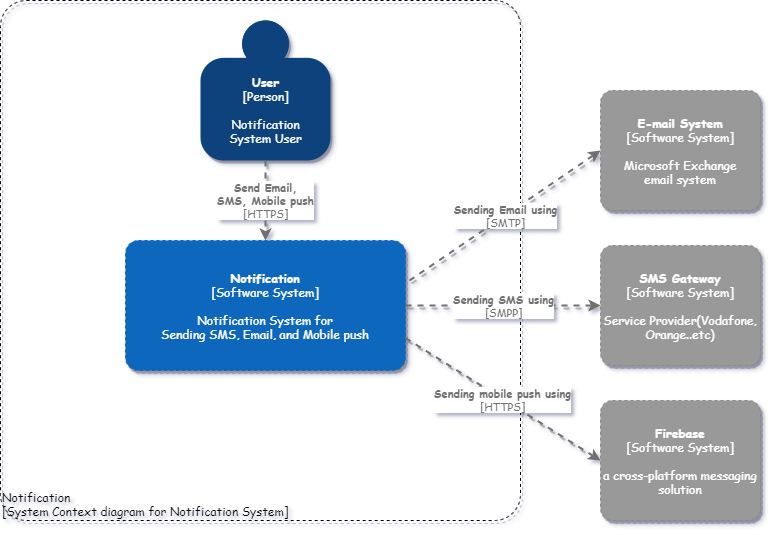

The diagram above was exported from draw.io. Its source (the exported page's mxGraphModel, read from the mxfile embedded in the PNG):
<mxGraphModel dx="1086" dy="776" grid="1" gridSize="10" guides="1" tooltips="1" connect="1" arrows="1" fold="1" page="1" pageScale="1" pageWidth="850" pageHeight="1100" math="0" shadow="0">
  <root>
    <mxCell id="0" />
    <mxCell id="1" parent="0" />
    <object placeholders="1" c4Name="Notification" c4Type="ExecutionEnvironment" c4Application="System Context diagram for Notification System" label="&lt;div style=&quot;text-align: left&quot;&gt;%c4Name%&lt;/div&gt;&lt;div style=&quot;text-align: left&quot;&gt;[%c4Application%]&lt;/div&gt;" id="aJ0QJPGMgRukP3UKo2Jv-1">
      <mxCell style="rounded=1;whiteSpace=wrap;html=1;labelBackgroundColor=none;fontColor=#000000;align=left;arcSize=5;strokeColor=#000000;verticalAlign=bottom;metaEdit=1;metaData={&quot;c4Type&quot;:{&quot;editable&quot;:false}};points=[[0.25,0,0],[0.5,0,0],[0.75,0,0],[1,0.25,0],[1,0.5,0],[1,0.75,0],[0.75,1,0],[0.5,1,0],[0.25,1,0],[0,0.75,0],[0,0.5,0],[0,0.25,0]];dashed=1;fillColor=none;glass=0;shadow=1;fontFamily=Comic Sans MS;" vertex="1" parent="1">
        <mxGeometry x="80" y="120" width="520" height="520" as="geometry" />
      </mxCell>
    </object>
    <object placeholders="1" c4Name="User" c4Type="Person" c4Description="Notification&#10;System User" label="&lt;b&gt;%c4Name%&lt;/b&gt;&lt;div&gt;[%c4Type%]&lt;/div&gt;&lt;br&gt;&lt;div&gt;%c4Description%&lt;/div&gt;" id="aJ0QJPGMgRukP3UKo2Jv-2">
      <mxCell style="html=1;dashed=0;whitespace=wrap;fillColor=#08427b;strokeColor=none;fontColor=#ffffff;shape=mxgraph.c4.person;align=center;metaEdit=1;points=[[0.5,0,0],[1,0.5,0],[1,0.75,0],[0.75,1,0],[0.5,1,0],[0.25,1,0],[0,0.75,0],[0,0.5,0]];metaData={&quot;c4Type&quot;:{&quot;editable&quot;:false}};glass=0;shadow=1;fontFamily=Comic Sans MS;" vertex="1" parent="1">
        <mxGeometry x="280" y="140" width="130" height="140" as="geometry" />
      </mxCell>
    </object>
    <object placeholders="1" c4Type="Relationship" c4Technology="HTTPS" c4Description="Send Email,&#10;SMS, Mobile push" label="&lt;div style=&quot;text-align: left&quot;&gt;&lt;div style=&quot;text-align: center&quot;&gt;&lt;b&gt;%c4Description%&lt;/b&gt;&lt;/div&gt;&lt;div style=&quot;text-align: center&quot;&gt;[%c4Technology%]&lt;/div&gt;&lt;/div&gt;" id="aJ0QJPGMgRukP3UKo2Jv-3">
      <mxCell style="edgeStyle=none;rounded=0;html=1;jettySize=auto;orthogonalLoop=1;strokeColor=#707070;strokeWidth=2;fontColor=#707070;jumpStyle=none;dashed=1;metaEdit=1;metaData={&quot;c4Type&quot;:{&quot;editable&quot;:false}};exitX=0.5;exitY=1;exitDx=0;exitDy=0;exitPerimeter=0;entryX=0.5;entryY=0;entryDx=0;entryDy=0;entryPerimeter=0;shadow=1;fontFamily=Comic Sans MS;" edge="1" parent="1" source="aJ0QJPGMgRukP3UKo2Jv-2" target="aJ0QJPGMgRukP3UKo2Jv-4">
        <mxGeometry width="160" relative="1" as="geometry">
          <mxPoint x="425" y="190" as="sourcePoint" />
          <mxPoint x="349" y="350" as="targetPoint" />
        </mxGeometry>
      </mxCell>
    </object>
    <object placeholders="1" c4Name="Notification" c4Type="Software System" c4Description="Notification System for&#10;Sending SMS, Email, and Mobile push" label="&lt;b&gt;%c4Name%&lt;/b&gt;&lt;div&gt;[%c4Type%]&lt;/div&gt;&lt;br&gt;&lt;div&gt;%c4Description%&lt;/div&gt;" id="aJ0QJPGMgRukP3UKo2Jv-4">
      <mxCell style="rounded=1;whiteSpace=wrap;html=1;labelBackgroundColor=none;fillColor=#1168BD;fontColor=#ffffff;align=center;arcSize=10;strokeColor=#1168BD;metaEdit=1;metaData={&quot;c4Type&quot;:{&quot;editable&quot;:false}};points=[[0.25,0,0],[0.5,0,0],[0.75,0,0],[1,0.25,0],[1,0.5,0],[1,0.75,0],[0.75,1,0],[0.5,1,0],[0.25,1,0],[0,0.75,0],[0,0.5,0],[0,0.25,0]];glass=0;dashed=1;shadow=1;fontFamily=Comic Sans MS;" vertex="1" parent="1">
        <mxGeometry x="205" y="360" width="280" height="130" as="geometry" />
      </mxCell>
    </object>
    <object placeholders="1" c4Name="E-mail System" c4Type="Software System" c4Description="Microsoft Exchange&#10;email system" label="&lt;b&gt;%c4Name%&lt;/b&gt;&lt;div&gt;[%c4Type%]&lt;/div&gt;&lt;br&gt;&lt;div&gt;%c4Description%&lt;/div&gt;" id="aJ0QJPGMgRukP3UKo2Jv-5">
      <mxCell style="rounded=1;whiteSpace=wrap;html=1;labelBackgroundColor=none;fillColor=#999999;fontColor=#ffffff;align=center;arcSize=10;strokeColor=#8A8A8A;metaEdit=1;metaData={&quot;c4Type&quot;:{&quot;editable&quot;:false}};points=[[0.25,0,0],[0.5,0,0],[0.75,0,0],[1,0.25,0],[1,0.5,0],[1,0.75,0],[0.75,1,0],[0.5,1,0],[0.25,1,0],[0,0.75,0],[0,0.5,0],[0,0.25,0]];glass=0;dashed=1;shadow=1;fontFamily=Comic Sans MS;" vertex="1" parent="1">
        <mxGeometry x="680" y="210" width="160" height="120" as="geometry" />
      </mxCell>
    </object>
    <object placeholders="1" c4Name="SMS Gateway" c4Type="Software System" c4Description="Service Provider(Vodafone, Orange..etc)" label="&lt;b&gt;%c4Name%&lt;/b&gt;&lt;div&gt;[%c4Type%]&lt;/div&gt;&lt;br&gt;&lt;div&gt;%c4Description%&lt;/div&gt;" id="aJ0QJPGMgRukP3UKo2Jv-6">
      <mxCell style="rounded=1;whiteSpace=wrap;html=1;labelBackgroundColor=none;fillColor=#999999;fontColor=#ffffff;align=center;arcSize=10;strokeColor=#8A8A8A;metaEdit=1;metaData={&quot;c4Type&quot;:{&quot;editable&quot;:false}};points=[[0.25,0,0],[0.5,0,0],[0.75,0,0],[1,0.25,0],[1,0.5,0],[1,0.75,0],[0.75,1,0],[0.5,1,0],[0.25,1,0],[0,0.75,0],[0,0.5,0],[0,0.25,0]];glass=0;dashed=1;shadow=1;fontFamily=Comic Sans MS;" vertex="1" parent="1">
        <mxGeometry x="680" y="365" width="160" height="120" as="geometry" />
      </mxCell>
    </object>
    <object placeholders="1" c4Name="Firebase" c4Type="Software System" c4Description="a cross-platform messaging solution" label="&lt;b&gt;%c4Name%&lt;/b&gt;&lt;div&gt;[%c4Type%]&lt;/div&gt;&lt;br&gt;&lt;div&gt;%c4Description%&lt;/div&gt;" id="aJ0QJPGMgRukP3UKo2Jv-7">
      <mxCell style="rounded=1;whiteSpace=wrap;html=1;labelBackgroundColor=none;fillColor=#999999;fontColor=#ffffff;align=center;arcSize=10;strokeColor=#8A8A8A;metaEdit=1;metaData={&quot;c4Type&quot;:{&quot;editable&quot;:false}};points=[[0.25,0,0],[0.5,0,0],[0.75,0,0],[1,0.25,0],[1,0.5,0],[1,0.75,0],[0.75,1,0],[0.5,1,0],[0.25,1,0],[0,0.75,0],[0,0.5,0],[0,0.25,0]];glass=0;dashed=1;shadow=1;fontFamily=Comic Sans MS;" vertex="1" parent="1">
        <mxGeometry x="680" y="520" width="160" height="120" as="geometry" />
      </mxCell>
    </object>
    <object placeholders="1" c4Type="Relationship" c4Technology="SMTP" c4Description="Sending Email using" label="&lt;div style=&quot;text-align: left&quot;&gt;&lt;div style=&quot;text-align: center&quot;&gt;&lt;b&gt;%c4Description%&lt;/b&gt;&lt;/div&gt;&lt;div style=&quot;text-align: center&quot;&gt;[%c4Technology%]&lt;/div&gt;&lt;/div&gt;" id="aJ0QJPGMgRukP3UKo2Jv-8">
      <mxCell style="edgeStyle=none;rounded=0;html=1;entryX=0;entryY=0.5;jettySize=auto;orthogonalLoop=1;strokeColor=#707070;strokeWidth=2;fontColor=#707070;jumpStyle=none;dashed=1;metaEdit=1;metaData={&quot;c4Type&quot;:{&quot;editable&quot;:false}};exitX=1.014;exitY=0.308;exitDx=0;exitDy=0;exitPerimeter=0;entryDx=0;entryDy=0;entryPerimeter=0;shadow=1;fontFamily=Comic Sans MS;" edge="1" parent="1" source="aJ0QJPGMgRukP3UKo2Jv-4" target="aJ0QJPGMgRukP3UKo2Jv-5">
        <mxGeometry width="160" relative="1" as="geometry">
          <mxPoint x="350" y="750" as="sourcePoint" />
          <mxPoint x="510" y="750" as="targetPoint" />
        </mxGeometry>
      </mxCell>
    </object>
    <object placeholders="1" c4Type="Relationship" c4Technology="SMPP" c4Description="Sending SMS using" label="&lt;div style=&quot;text-align: left&quot;&gt;&lt;div style=&quot;text-align: center&quot;&gt;&lt;b&gt;%c4Description%&lt;/b&gt;&lt;/div&gt;&lt;div style=&quot;text-align: center&quot;&gt;[%c4Technology%]&lt;/div&gt;&lt;/div&gt;" id="aJ0QJPGMgRukP3UKo2Jv-9">
      <mxCell style="edgeStyle=none;rounded=0;html=1;entryX=0;entryY=0.5;jettySize=auto;orthogonalLoop=1;strokeColor=#707070;strokeWidth=2;fontColor=#707070;jumpStyle=none;dashed=1;metaEdit=1;metaData={&quot;c4Type&quot;:{&quot;editable&quot;:false}};exitX=1;exitY=0.5;exitDx=0;exitDy=0;exitPerimeter=0;entryDx=0;entryDy=0;entryPerimeter=0;shadow=1;fontFamily=Comic Sans MS;" edge="1" parent="1" source="aJ0QJPGMgRukP3UKo2Jv-4" target="aJ0QJPGMgRukP3UKo2Jv-6">
        <mxGeometry width="160" relative="1" as="geometry">
          <mxPoint x="390" y="750" as="sourcePoint" />
          <mxPoint x="550" y="750" as="targetPoint" />
        </mxGeometry>
      </mxCell>
    </object>
    <object placeholders="1" c4Type="Relationship" c4Technology="HTTPS" c4Description="Sending mobile push using" label="&lt;div style=&quot;text-align: left&quot;&gt;&lt;div style=&quot;text-align: center&quot;&gt;&lt;b&gt;%c4Description%&lt;/b&gt;&lt;/div&gt;&lt;div style=&quot;text-align: center&quot;&gt;[%c4Technology%]&lt;/div&gt;&lt;/div&gt;" id="aJ0QJPGMgRukP3UKo2Jv-10">
      <mxCell style="edgeStyle=none;rounded=0;html=1;entryX=0;entryY=0.5;jettySize=auto;orthogonalLoop=1;strokeColor=#707070;strokeWidth=2;fontColor=#707070;jumpStyle=none;dashed=1;metaEdit=1;metaData={&quot;c4Type&quot;:{&quot;editable&quot;:false}};exitX=1;exitY=0.75;exitDx=0;exitDy=0;exitPerimeter=0;entryDx=0;entryDy=0;entryPerimeter=0;shadow=1;fontFamily=Comic Sans MS;" edge="1" parent="1" source="aJ0QJPGMgRukP3UKo2Jv-4" target="aJ0QJPGMgRukP3UKo2Jv-7">
        <mxGeometry width="160" relative="1" as="geometry">
          <mxPoint x="330" y="710" as="sourcePoint" />
          <mxPoint x="490" y="710" as="targetPoint" />
        </mxGeometry>
      </mxCell>
    </object>
  </root>
</mxGraphModel>